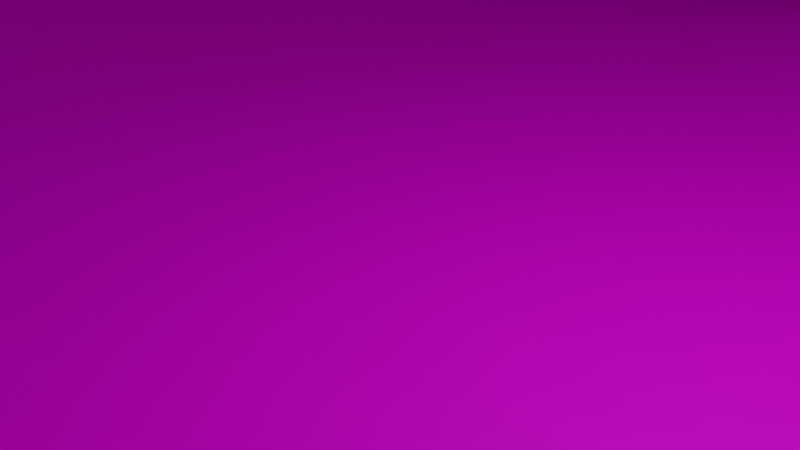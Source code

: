# Source: parking.blend  (saved by Blender 2.91.10; exported with 4.5.12 LTS)
import bpy
from mathutils import Matrix  # noqa: F401  (used for matrix-valued properties, if any)

bpy.ops.wm.read_factory_settings(use_empty=True)
scene = bpy.context.scene
scene.name = 'Scene'

# ---- collections
col_collection = bpy.data.collections.new('Collection'); scene.collection.children.link(col_collection)

# ---- images (referenced by path relative to the original .blend; pixels are not part of the script)
import os
ASSET_DIR = os.environ.get("B2B_ASSET_DIR", "")  # directory of the original .blend (textures are referenced by path, not embedded)
HERE = os.path.dirname(os.path.abspath(__file__))  # packed textures are extracted next to this script under _unpacked/

def load_image(name, relpath, width, height, colorspace="sRGB"):
    """Load a texture the original file referenced (path relative to the .blend, or extracted next to this script)."""
    p = next((c for c in (os.path.join(HERE, relpath), os.path.join(ASSET_DIR, relpath)) if relpath and os.path.exists(c)), "")
    if p:
        img = bpy.data.images.load(p, check_existing=True)
        img.name = name
    else:  # same state as the original file: an image datablock whose file is absent (Cycles renders it pink)
        img = bpy.data.images.new(name, width, height)
        img.source = "FILE"
        img.filepath = "//" + (relpath or name)
    img.colorspace_settings.name = colorspace
    return img
img_tex_concrete_png = load_image('tex_concrete.png', 'tex_concrete.png', 1024, 1024, 'sRGB')

# ---- materials (node trees are filled in below, after node groups)
mat_material = bpy.data.materials.new('Material')
mat_material.alpha_threshold = 0.0
mat_material.use_transparent_shadow = False
mat_material.line_color = (0.0, 0.0, 0.0, 1.0)

# ---- material node trees
mat_material.use_nodes = True; mat_material.node_tree.nodes.clear()
_N = mat_material.node_tree.nodes; _L = mat_material.node_tree.links
n0 = _N.new('ShaderNodeOutputMaterial'); n0.name = 'Material Output'; n0.location = (300, 300)
n1 = _N.new('ShaderNodeBsdfPrincipled'); n1.name = 'Principled BSDF'; n1.location = (10, 300)
n1.distribution = 'GGX'
n1.subsurface_method = 'BURLEY'
n1.inputs[2].default_value = 0.4
n1.inputs[3].default_value = 1.45
n1.inputs[27].default_value = (0.0, 0.0, 0.0, 1.0)
n1.inputs[28].default_value = 1.0
n2 = _N.new('ShaderNodeTexImage'); n2.name = 'Image Texture'; n2.location = (-280, 280)
n2.image = img_tex_concrete_png
n2.interpolation = 'Closest'
n2.extension = 'EXTEND'
_L.new(n1.outputs[0], n0.inputs[0])
_L.new(n2.outputs[0], n1.inputs[0])
n0.is_active_output = True

# ---- world
world_world = bpy.data.worlds.new('World'); scene.world = world_world
world_world.use_nodes = True; world_world.node_tree.nodes.clear()
_N = world_world.node_tree.nodes; _L = world_world.node_tree.links
n0 = _N.new('ShaderNodeOutputWorld'); n0.name = 'World Output'; n0.location = (300, 300)
n1 = _N.new('ShaderNodeBackground'); n1.name = 'Background'; n1.location = (10, 300)
n1.inputs[0].default_value = (0.05088, 0.05088, 0.05088, 1.0)
_L.new(n1.outputs[0], n0.inputs[0])
n0.is_active_output = True
world_world.color = (0.05088, 0.05088, 0.05088)
world_world.use_sun_shadow = False
world_world.sun_shadow_jitter_overblur = 0.0

# ---- cameras
cam_camera = bpy.data.cameras.new('Camera')
cam_camera.clip_end = 100.0
cam_camera.ortho_scale = 7.314

# ---- lights
light_light = bpy.data.lights.new('Light', 'POINT')
light_light.transmission_factor = 0.0
light_light.energy = 1000.0
light_light.shadow_soft_size = 0.1
light_light.shadow_maximum_resolution = 0.006
light_light.use_absolute_resolution = True

# ---- meshes
me_cube = bpy.data.meshes.new('Cube')
me_cube.from_pydata([(2.273, 1.0, 1.0), (2.273, 1.0, -1.0), (2.273, -2.148, 1.0), (2.273, -2.148, -1.0), (-1.233, 1.0, 1.0), (-1.233, 1.0, -1.0), (-1.233, -2.148, 1.0), (-1.233, -2.148, -1.0), (-0.1722, 1.0, -1.0), (-0.1722, -2.148, 1.0), (-0.1722, -2.148, -1.0), (-0.1722, 1.0, 1.0), (-0.1722, 3.156, -1.0), (-1.233, 3.156, -1.0), (-1.233, 3.156, 1.0), (-0.1722, 3.156, 1.0)], [], [(11, 4, 6, 9), (10, 9, 6, 7), (7, 6, 4, 5), (8, 1, 3, 10), (1, 0, 2, 3), (8, 11, 0, 1), (4, 11, 15, 14), (5, 8, 10, 7), (3, 2, 9, 10), (0, 11, 9, 2), (13, 14, 15, 12), (5, 4, 14, 13), (11, 8, 12, 15), (8, 5, 13, 12)])
_uv = me_cube.uv_layers.new(name='UVMap')
_uv.uv.foreach_set('vector', [0.9508, 0.07256, 0.04589, 0.07256, 0.04589, 0.9774, 0.9508, 0.9774, 0.9584, 0.04384, 0.04718, 0.04384, 0.04718, 0.955, 0.9584, 0.955, 0.9656, 0.03667, 0.02445, 0.03667, 0.02445, 0.9778, 0.9656, 0.9778, 0.9632, 0.04457, 0.05346, 0.04457, 0.05346, 0.9543, 0.9632, 0.9543, 0.9654, 0.03789, 0.04011, 0.03789, 0.04011, 0.9632, 0.9654, 0.9632, 0.984, 0.01932, 0.0171, 0.01932, 0.0171, 0.9862, 0.984, 0.9862, 0.9571, 0.05183, 0.04405, 0.05183, 0.04405, 0.9648, 0.9571, 0.9648, 0.9589, 0.02781, 0.01336, 0.02781, 0.01336, 0.9733, 0.9589, 0.9733, 0.9666, 0.03011, 0.04345, 0.03011, 0.04345, 0.9532, 0.9666, 0.9532, 0.9662, 0.02489, 0.02156, 0.02489, 0.02156, 0.9695, 0.9662, 0.9695, 0.9757, 0.03317, 0.0365, 0.03317, 0.0365, 0.9724, 0.9757, 0.9724, 0.965, 0.04055, 0.03388, 0.04055, 0.03388, 0.9717, 0.965, 0.9717, 0.05494, 0.9728, 0.9928, 0.9728, 0.9928, 0.03494, 0.05494, 0.03494, 0.9887, 0.01351, 0.03018, 0.01351, 0.03018, 0.972, 0.9887, 0.972])
me_cube.materials.append(mat_material)
me_cube.use_remesh_preserve_volume = False
me_cube.use_remesh_preserve_attributes = False
me_cube.use_mirror_vertex_groups = False
me_cube.update()

# ---- objects
ob_cube = bpy.data.objects.new('Cube', me_cube)
ob_light = bpy.data.objects.new('Light', light_light)
ob_camera = bpy.data.objects.new('Camera', cam_camera)

# ---- transforms, parenting, visibility, modifiers, constraints
ob_cube.location = (0.0, 0.0, 13.1)
ob_cube.scale = (14.25, 14.25, 14.25)
ob_cube.lock_rotations_4d = False
ob_cube.empty_display_type = 'ARROWS'
ob_cube.lineart.crease_threshold = 0.0
ob_light.location = (4.076, 1.005, 5.904)
ob_light.rotation_euler = (0.6503, 0.05522, 1.866)
ob_light.lock_rotations_4d = False
ob_light.empty_display_type = 'ARROWS'
ob_light.color = (0.0, 0.0, 0.0, 0.0)
ob_light.lineart.crease_threshold = 0.0
ob_camera.location = (7.359, -6.926, 4.958)
ob_camera.rotation_euler = (1.109, 0.0, 0.8149)
ob_camera.lock_rotations_4d = False
ob_camera.empty_display_type = 'ARROWS'
ob_camera.color = (0.0, 0.0, 0.0, 0.0)
ob_camera.display_type = 'WIRE'
ob_camera.lineart.crease_threshold = 0.0

# ---- collection membership
col_collection.objects.link(ob_cube)
col_collection.objects.link(ob_light)
col_collection.objects.link(ob_camera)

# ---- scene / render settings (as saved in the file)
scene.camera = ob_camera
scene.frame_start = 1; scene.frame_end = 250; scene.frame_set(1)
scene.render.engine = 'BLENDER_EEVEE_NEXT'
scene.cycles.use_denoising = False
scene.cycles.samples = 128
scene.cycles.sampling_pattern = 'TABULATED_SOBOL'
scene.cycles.use_adaptive_sampling = False
scene.cycles.use_light_tree = False
scene.view_settings.view_transform = 'Filmic'
bpy.context.view_layer.update()
